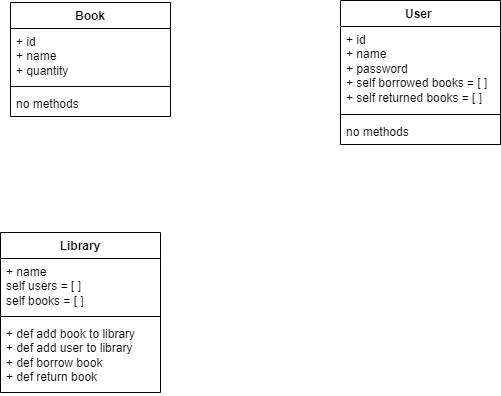

The diagram above was exported from draw.io. Its source (the exported page's mxGraphModel, read from the mxfile embedded in the PNG):
<mxGraphModel dx="1395" dy="664" grid="1" gridSize="10" guides="1" tooltips="1" connect="1" arrows="1" fold="1" page="1" pageScale="1" pageWidth="1200" pageHeight="1920" math="0" shadow="0">
  <root>
    <mxCell id="0" />
    <mxCell id="1" parent="0" />
    <mxCell id="pGmQ68dHc5cDeR-l_TXW-1" value="Book" style="swimlane;fontStyle=1;align=center;verticalAlign=top;childLayout=stackLayout;horizontal=1;startSize=26;horizontalStack=0;resizeParent=1;resizeParentMax=0;resizeLast=0;collapsible=1;marginBottom=0;whiteSpace=wrap;html=1;" parent="1" vertex="1">
      <mxGeometry x="140" y="110" width="160" height="114" as="geometry" />
    </mxCell>
    <mxCell id="pGmQ68dHc5cDeR-l_TXW-2" value="+ id&lt;br&gt;+ name&lt;br&gt;+ quantity" style="text;strokeColor=none;fillColor=none;align=left;verticalAlign=top;spacingLeft=4;spacingRight=4;overflow=hidden;rotatable=0;points=[[0,0.5],[1,0.5]];portConstraint=eastwest;whiteSpace=wrap;html=1;" parent="pGmQ68dHc5cDeR-l_TXW-1" vertex="1">
      <mxGeometry y="26" width="160" height="54" as="geometry" />
    </mxCell>
    <mxCell id="pGmQ68dHc5cDeR-l_TXW-3" value="" style="line;strokeWidth=1;fillColor=none;align=left;verticalAlign=middle;spacingTop=-1;spacingLeft=3;spacingRight=3;rotatable=0;labelPosition=right;points=[];portConstraint=eastwest;strokeColor=inherit;" parent="pGmQ68dHc5cDeR-l_TXW-1" vertex="1">
      <mxGeometry y="80" width="160" height="8" as="geometry" />
    </mxCell>
    <mxCell id="pGmQ68dHc5cDeR-l_TXW-4" value="no methods" style="text;strokeColor=none;fillColor=none;align=left;verticalAlign=top;spacingLeft=4;spacingRight=4;overflow=hidden;rotatable=0;points=[[0,0.5],[1,0.5]];portConstraint=eastwest;whiteSpace=wrap;html=1;" parent="pGmQ68dHc5cDeR-l_TXW-1" vertex="1">
      <mxGeometry y="88" width="160" height="26" as="geometry" />
    </mxCell>
    <mxCell id="pGmQ68dHc5cDeR-l_TXW-5" value="User&amp;nbsp;" style="swimlane;fontStyle=1;align=center;verticalAlign=top;childLayout=stackLayout;horizontal=1;startSize=26;horizontalStack=0;resizeParent=1;resizeParentMax=0;resizeLast=0;collapsible=1;marginBottom=0;whiteSpace=wrap;html=1;" parent="1" vertex="1">
      <mxGeometry x="470" y="108" width="160" height="144" as="geometry" />
    </mxCell>
    <mxCell id="pGmQ68dHc5cDeR-l_TXW-6" value="+ id&lt;br&gt;+ name&lt;br&gt;+ password&lt;br&gt;+ self borrowed books = [ ]&lt;br&gt;+ self returned books = [ ]" style="text;strokeColor=none;fillColor=none;align=left;verticalAlign=top;spacingLeft=4;spacingRight=4;overflow=hidden;rotatable=0;points=[[0,0.5],[1,0.5]];portConstraint=eastwest;whiteSpace=wrap;html=1;" parent="pGmQ68dHc5cDeR-l_TXW-5" vertex="1">
      <mxGeometry y="26" width="160" height="84" as="geometry" />
    </mxCell>
    <mxCell id="pGmQ68dHc5cDeR-l_TXW-7" value="" style="line;strokeWidth=1;fillColor=none;align=left;verticalAlign=middle;spacingTop=-1;spacingLeft=3;spacingRight=3;rotatable=0;labelPosition=right;points=[];portConstraint=eastwest;strokeColor=inherit;" parent="pGmQ68dHc5cDeR-l_TXW-5" vertex="1">
      <mxGeometry y="110" width="160" height="8" as="geometry" />
    </mxCell>
    <mxCell id="pGmQ68dHc5cDeR-l_TXW-8" value="no methods" style="text;strokeColor=none;fillColor=none;align=left;verticalAlign=top;spacingLeft=4;spacingRight=4;overflow=hidden;rotatable=0;points=[[0,0.5],[1,0.5]];portConstraint=eastwest;whiteSpace=wrap;html=1;" parent="pGmQ68dHc5cDeR-l_TXW-5" vertex="1">
      <mxGeometry y="118" width="160" height="26" as="geometry" />
    </mxCell>
    <mxCell id="pGmQ68dHc5cDeR-l_TXW-9" value="Library" style="swimlane;fontStyle=1;align=center;verticalAlign=top;childLayout=stackLayout;horizontal=1;startSize=26;horizontalStack=0;resizeParent=1;resizeParentMax=0;resizeLast=0;collapsible=1;marginBottom=0;whiteSpace=wrap;html=1;" parent="1" vertex="1">
      <mxGeometry x="130" y="340" width="160" height="160" as="geometry" />
    </mxCell>
    <mxCell id="pGmQ68dHc5cDeR-l_TXW-10" value="+ name&lt;br&gt;self users = [ ]&lt;br&gt;self books = [ ]" style="text;strokeColor=none;fillColor=none;align=left;verticalAlign=top;spacingLeft=4;spacingRight=4;overflow=hidden;rotatable=0;points=[[0,0.5],[1,0.5]];portConstraint=eastwest;whiteSpace=wrap;html=1;" parent="pGmQ68dHc5cDeR-l_TXW-9" vertex="1">
      <mxGeometry y="26" width="160" height="54" as="geometry" />
    </mxCell>
    <mxCell id="pGmQ68dHc5cDeR-l_TXW-11" value="" style="line;strokeWidth=1;fillColor=none;align=left;verticalAlign=middle;spacingTop=-1;spacingLeft=3;spacingRight=3;rotatable=0;labelPosition=right;points=[];portConstraint=eastwest;strokeColor=inherit;" parent="pGmQ68dHc5cDeR-l_TXW-9" vertex="1">
      <mxGeometry y="80" width="160" height="8" as="geometry" />
    </mxCell>
    <mxCell id="pGmQ68dHc5cDeR-l_TXW-12" value="+ def add book to library&lt;br&gt;+ def add user to library&lt;br&gt;+ def borrow book&lt;br&gt;+ def return book&lt;br&gt;" style="text;strokeColor=none;fillColor=none;align=left;verticalAlign=top;spacingLeft=4;spacingRight=4;overflow=hidden;rotatable=0;points=[[0,0.5],[1,0.5]];portConstraint=eastwest;whiteSpace=wrap;html=1;" parent="pGmQ68dHc5cDeR-l_TXW-9" vertex="1">
      <mxGeometry y="88" width="160" height="72" as="geometry" />
    </mxCell>
  </root>
</mxGraphModel>